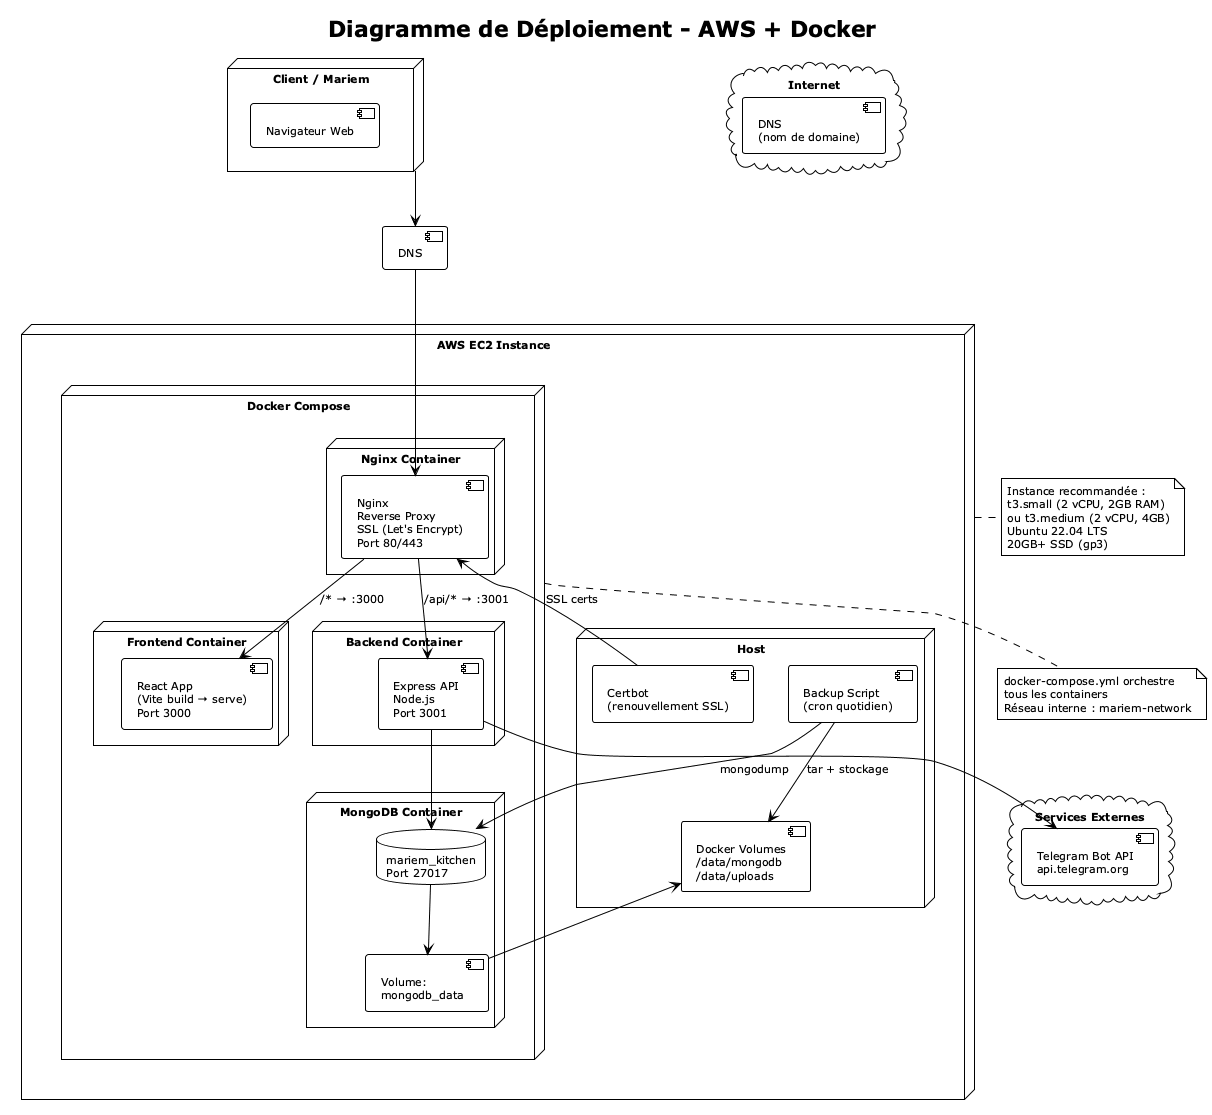

The diagram above was rendered by PlantUML. Its source (embedded in the PNG):
@startuml deploiement
!theme plain
skinparam backgroundColor #FEFEFE
skinparam defaultFontSize 11

title Diagramme de Déploiement - AWS + Docker

node "Client / Mariem" as user {
  [Navigateur Web]
}

cloud "Internet" {
  [DNS\n(nom de domaine)]
}

node "AWS EC2 Instance" as aws {

  node "Docker Compose" as docker {

    node "Nginx Container" as nginx_c {
      [Nginx\nReverse Proxy\nSSL (Let's Encrypt)\nPort 80/443] as nginx
    }

    node "Frontend Container" as front_c {
      [React App\n(Vite build → serve)\nPort 3000] as front
    }

    node "Backend Container" as back_c {
      [Express API\nNode.js\nPort 3001] as back
    }

    node "MongoDB Container" as mongo_c {
      database "mariem_kitchen\nPort 27017" as mongo
      [Volume:\nmongodb_data] as vol
    }
  }

  node "Host" as host {
    [Certbot\n(renouvellement SSL)] as certbot
    [Backup Script\n(cron quotidien)] as backup
    [Docker Volumes\n/data/mongodb\n/data/uploads] as volumes
  }
}

cloud "Services Externes" as ext {
  [Telegram Bot API\napi.telegram.org] as telegram
}

user --> [DNS]
[DNS] --> nginx

nginx --> front : "/* → :3000"
nginx --> back : "/api/* → :3001"

back --> mongo
back --> telegram

mongo --> vol
vol --> volumes

certbot --> nginx : "SSL certs"
backup --> mongo : "mongodump"
backup --> volumes : "tar + stockage"

note right of aws
  Instance recommandée :
  t3.small (2 vCPU, 2GB RAM)
  ou t3.medium (2 vCPU, 4GB)
  Ubuntu 22.04 LTS
  20GB+ SSD (gp3)
end note

note bottom of docker
  docker-compose.yml orchestre
  tous les containers
  Réseau interne : mariem-network
end note

@enduml